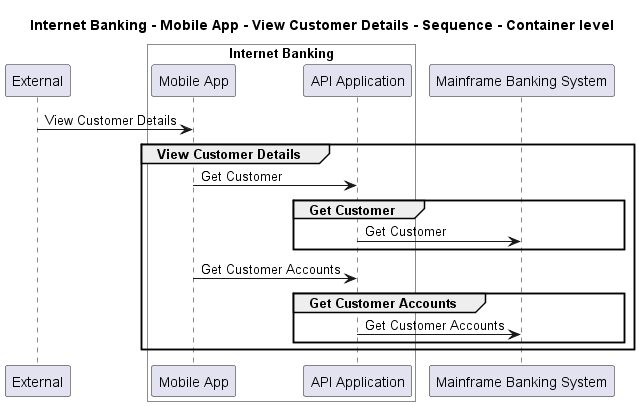

The diagram above was rendered by PlantUML. Its source (embedded in the PNG):
@startuml
!pragma layout smetana

title Internet Banking - Mobile App - View Customer Details - Sequence - Container level

participant "External" as C4InterFlow.SoftwareSystems.ExternalSystem

box "Internet Banking" #White
    participant "Mobile App" as BigBankPlc.SoftwareSystems.InternetBanking.Containers.MobileApp
    participant "API Application" as BigBankPlc.SoftwareSystems.InternetBanking.Containers.APIApplication
end box

participant "Mainframe Banking System" as BigBankPlc.SoftwareSystems.MainframeBankingSystem

C4InterFlow.SoftwareSystems.ExternalSystem -> BigBankPlc.SoftwareSystems.InternetBanking.Containers.MobileApp : View Customer Details
group View Customer Details
BigBankPlc.SoftwareSystems.InternetBanking.Containers.MobileApp -> BigBankPlc.SoftwareSystems.InternetBanking.Containers.APIApplication : Get Customer
group Get Customer
BigBankPlc.SoftwareSystems.InternetBanking.Containers.APIApplication -> BigBankPlc.SoftwareSystems.MainframeBankingSystem : Get Customer
end
BigBankPlc.SoftwareSystems.InternetBanking.Containers.MobileApp -> BigBankPlc.SoftwareSystems.InternetBanking.Containers.APIApplication : Get Customer Accounts
group Get Customer Accounts
BigBankPlc.SoftwareSystems.InternetBanking.Containers.APIApplication -> BigBankPlc.SoftwareSystems.MainframeBankingSystem : Get Customer Accounts
end
end


@enduml